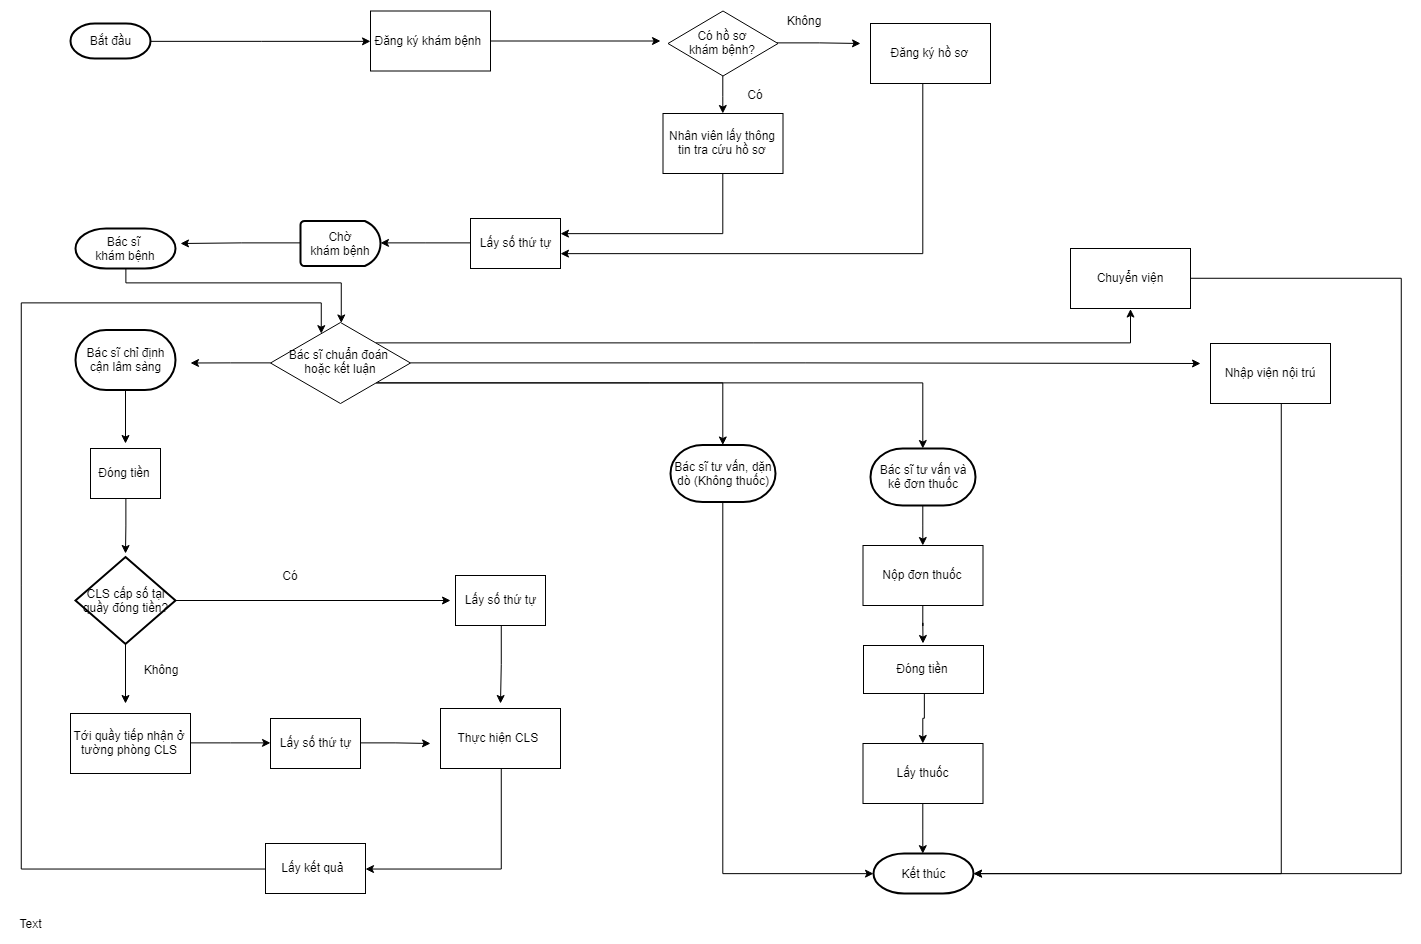

The diagram above was exported from draw.io. Its source (the exported page's mxGraphModel, read from the mxfile embedded in the PNG):
<mxGraphModel dx="1480" dy="886" grid="1" gridSize="10" guides="1" tooltips="1" connect="1" arrows="1" fold="1" page="1" pageScale="1" pageWidth="1100" pageHeight="850" background="#ffffff" math="0" shadow="0">
  <root>
    <mxCell id="0" />
    <mxCell id="1" parent="0" />
    <mxCell id="8EhJANnc2lpDeWRlwaxM-65" style="edgeStyle=orthogonalEdgeStyle;rounded=0;orthogonalLoop=1;jettySize=auto;html=1;" edge="1" parent="1" source="8EhJANnc2lpDeWRlwaxM-2">
      <mxGeometry relative="1" as="geometry">
        <mxPoint x="670" y="67.5" as="targetPoint" />
      </mxGeometry>
    </mxCell>
    <mxCell id="8EhJANnc2lpDeWRlwaxM-2" value="Đăng ký khám bệnh&amp;nbsp;&lt;br&gt;" style="rounded=0;whiteSpace=wrap;html=1;" vertex="1" parent="1">
      <mxGeometry x="380" y="37.5" width="120" height="60" as="geometry" />
    </mxCell>
    <mxCell id="8EhJANnc2lpDeWRlwaxM-45" value="" style="edgeStyle=orthogonalEdgeStyle;rounded=0;orthogonalLoop=1;jettySize=auto;html=1;" edge="1" parent="1" source="8EhJANnc2lpDeWRlwaxM-3">
      <mxGeometry relative="1" as="geometry">
        <mxPoint x="870" y="70" as="targetPoint" />
      </mxGeometry>
    </mxCell>
    <mxCell id="8EhJANnc2lpDeWRlwaxM-60" value="" style="edgeStyle=orthogonalEdgeStyle;rounded=0;orthogonalLoop=1;jettySize=auto;html=1;" edge="1" parent="1" source="8EhJANnc2lpDeWRlwaxM-3" target="8EhJANnc2lpDeWRlwaxM-6">
      <mxGeometry relative="1" as="geometry" />
    </mxCell>
    <mxCell id="8EhJANnc2lpDeWRlwaxM-3" value="Có hồ sơ&lt;br&gt;&amp;nbsp;khám bệnh?&amp;nbsp;&lt;br&gt;" style="rhombus;whiteSpace=wrap;html=1;" vertex="1" parent="1">
      <mxGeometry x="677.5" y="37.5" width="110" height="65" as="geometry" />
    </mxCell>
    <mxCell id="8EhJANnc2lpDeWRlwaxM-59" style="edgeStyle=orthogonalEdgeStyle;rounded=0;orthogonalLoop=1;jettySize=auto;html=1;" edge="1" parent="1" source="8EhJANnc2lpDeWRlwaxM-4" target="8EhJANnc2lpDeWRlwaxM-7">
      <mxGeometry relative="1" as="geometry">
        <Array as="points">
          <mxPoint x="932" y="280" />
        </Array>
      </mxGeometry>
    </mxCell>
    <mxCell id="8EhJANnc2lpDeWRlwaxM-4" value="Đăng ký hồ sơ" style="rounded=0;whiteSpace=wrap;html=1;" vertex="1" parent="1">
      <mxGeometry x="880" y="50" width="120" height="60" as="geometry" />
    </mxCell>
    <mxCell id="8EhJANnc2lpDeWRlwaxM-64" style="edgeStyle=orthogonalEdgeStyle;rounded=0;orthogonalLoop=1;jettySize=auto;html=1;" edge="1" parent="1" source="8EhJANnc2lpDeWRlwaxM-6" target="8EhJANnc2lpDeWRlwaxM-7">
      <mxGeometry relative="1" as="geometry">
        <Array as="points">
          <mxPoint x="732" y="260" />
        </Array>
      </mxGeometry>
    </mxCell>
    <mxCell id="8EhJANnc2lpDeWRlwaxM-6" value="Nhân viên lấy thông tin tra cứu hồ sơ" style="rounded=0;whiteSpace=wrap;html=1;" vertex="1" parent="1">
      <mxGeometry x="672.5" y="140" width="120" height="60" as="geometry" />
    </mxCell>
    <mxCell id="8EhJANnc2lpDeWRlwaxM-47" style="edgeStyle=orthogonalEdgeStyle;rounded=0;orthogonalLoop=1;jettySize=auto;html=1;" edge="1" parent="1" source="8EhJANnc2lpDeWRlwaxM-7" target="8EhJANnc2lpDeWRlwaxM-9">
      <mxGeometry relative="1" as="geometry" />
    </mxCell>
    <mxCell id="8EhJANnc2lpDeWRlwaxM-7" value="Lấy số thứ tự&lt;br&gt;" style="rounded=0;whiteSpace=wrap;html=1;" vertex="1" parent="1">
      <mxGeometry x="480" y="245" width="90" height="50" as="geometry" />
    </mxCell>
    <mxCell id="8EhJANnc2lpDeWRlwaxM-40" style="edgeStyle=orthogonalEdgeStyle;rounded=0;orthogonalLoop=1;jettySize=auto;html=1;entryX=0;entryY=0.5;entryDx=0;entryDy=0;" edge="1" parent="1" source="8EhJANnc2lpDeWRlwaxM-8" target="8EhJANnc2lpDeWRlwaxM-2">
      <mxGeometry relative="1" as="geometry" />
    </mxCell>
    <mxCell id="8EhJANnc2lpDeWRlwaxM-8" value="Bắt đầu&lt;br&gt;" style="strokeWidth=2;html=1;shape=mxgraph.flowchart.terminator;whiteSpace=wrap;" vertex="1" parent="1">
      <mxGeometry x="80" y="50" width="80" height="35" as="geometry" />
    </mxCell>
    <mxCell id="8EhJANnc2lpDeWRlwaxM-55" style="edgeStyle=orthogonalEdgeStyle;rounded=0;orthogonalLoop=1;jettySize=auto;html=1;" edge="1" parent="1" source="8EhJANnc2lpDeWRlwaxM-9">
      <mxGeometry relative="1" as="geometry">
        <mxPoint x="190" y="270" as="targetPoint" />
      </mxGeometry>
    </mxCell>
    <mxCell id="8EhJANnc2lpDeWRlwaxM-9" value="Chờ&lt;br&gt;khám bệnh&lt;br&gt;" style="strokeWidth=2;html=1;shape=mxgraph.flowchart.delay;whiteSpace=wrap;" vertex="1" parent="1">
      <mxGeometry x="310" y="247.5" width="80" height="45" as="geometry" />
    </mxCell>
    <mxCell id="8EhJANnc2lpDeWRlwaxM-98" style="edgeStyle=orthogonalEdgeStyle;rounded=0;orthogonalLoop=1;jettySize=auto;html=1;" edge="1" parent="1" source="8EhJANnc2lpDeWRlwaxM-13" target="8EhJANnc2lpDeWRlwaxM-14">
      <mxGeometry relative="1" as="geometry">
        <Array as="points">
          <mxPoint x="135" y="309" />
          <mxPoint x="351" y="309" />
        </Array>
      </mxGeometry>
    </mxCell>
    <mxCell id="8EhJANnc2lpDeWRlwaxM-13" value="Bác sĩ &lt;br&gt;khám bệnh" style="strokeWidth=2;html=1;shape=mxgraph.flowchart.terminator;whiteSpace=wrap;" vertex="1" parent="1">
      <mxGeometry x="85" y="255" width="100" height="40" as="geometry" />
    </mxCell>
    <mxCell id="8EhJANnc2lpDeWRlwaxM-72" style="edgeStyle=orthogonalEdgeStyle;rounded=0;orthogonalLoop=1;jettySize=auto;html=1;entryX=0.5;entryY=1;entryDx=0;entryDy=0;" edge="1" parent="1" source="8EhJANnc2lpDeWRlwaxM-14" target="8EhJANnc2lpDeWRlwaxM-32">
      <mxGeometry relative="1" as="geometry">
        <Array as="points">
          <mxPoint x="1140" y="369" />
        </Array>
      </mxGeometry>
    </mxCell>
    <mxCell id="8EhJANnc2lpDeWRlwaxM-73" style="edgeStyle=orthogonalEdgeStyle;rounded=0;orthogonalLoop=1;jettySize=auto;html=1;" edge="1" parent="1" source="8EhJANnc2lpDeWRlwaxM-14">
      <mxGeometry relative="1" as="geometry">
        <mxPoint x="1210" y="390" as="targetPoint" />
      </mxGeometry>
    </mxCell>
    <mxCell id="8EhJANnc2lpDeWRlwaxM-74" style="edgeStyle=orthogonalEdgeStyle;rounded=0;orthogonalLoop=1;jettySize=auto;html=1;" edge="1" parent="1" source="8EhJANnc2lpDeWRlwaxM-14" target="8EhJANnc2lpDeWRlwaxM-24">
      <mxGeometry relative="1" as="geometry">
        <Array as="points">
          <mxPoint x="732" y="409" />
        </Array>
      </mxGeometry>
    </mxCell>
    <mxCell id="8EhJANnc2lpDeWRlwaxM-75" style="edgeStyle=orthogonalEdgeStyle;rounded=0;orthogonalLoop=1;jettySize=auto;html=1;" edge="1" parent="1" source="8EhJANnc2lpDeWRlwaxM-14" target="8EhJANnc2lpDeWRlwaxM-26">
      <mxGeometry relative="1" as="geometry">
        <Array as="points">
          <mxPoint x="932" y="409" />
        </Array>
      </mxGeometry>
    </mxCell>
    <mxCell id="8EhJANnc2lpDeWRlwaxM-100" style="edgeStyle=orthogonalEdgeStyle;rounded=0;orthogonalLoop=1;jettySize=auto;html=1;" edge="1" parent="1" source="8EhJANnc2lpDeWRlwaxM-14">
      <mxGeometry relative="1" as="geometry">
        <mxPoint x="200" y="389.5" as="targetPoint" />
      </mxGeometry>
    </mxCell>
    <mxCell id="8EhJANnc2lpDeWRlwaxM-14" value="Bác sĩ chuẩn đoán &lt;br&gt;hoặc kết luận" style="rhombus;whiteSpace=wrap;html=1;" vertex="1" parent="1">
      <mxGeometry x="280" y="349" width="140" height="81" as="geometry" />
    </mxCell>
    <mxCell id="8EhJANnc2lpDeWRlwaxM-57" style="edgeStyle=orthogonalEdgeStyle;rounded=0;orthogonalLoop=1;jettySize=auto;html=1;" edge="1" parent="1" source="8EhJANnc2lpDeWRlwaxM-16">
      <mxGeometry relative="1" as="geometry">
        <mxPoint x="135" y="470" as="targetPoint" />
      </mxGeometry>
    </mxCell>
    <mxCell id="8EhJANnc2lpDeWRlwaxM-16" value="Bác sĩ chỉ định cận lâm sàng" style="strokeWidth=2;html=1;shape=mxgraph.flowchart.terminator;whiteSpace=wrap;" vertex="1" parent="1">
      <mxGeometry x="85" y="356.5" width="100" height="60" as="geometry" />
    </mxCell>
    <mxCell id="8EhJANnc2lpDeWRlwaxM-66" style="edgeStyle=orthogonalEdgeStyle;rounded=0;orthogonalLoop=1;jettySize=auto;html=1;" edge="1" parent="1" source="8EhJANnc2lpDeWRlwaxM-17">
      <mxGeometry relative="1" as="geometry">
        <mxPoint x="135" y="580" as="targetPoint" />
      </mxGeometry>
    </mxCell>
    <mxCell id="8EhJANnc2lpDeWRlwaxM-17" value="Đóng tiền&lt;br&gt;" style="rounded=0;whiteSpace=wrap;html=1;" vertex="1" parent="1">
      <mxGeometry x="100" y="475" width="70" height="50" as="geometry" />
    </mxCell>
    <mxCell id="8EhJANnc2lpDeWRlwaxM-90" style="edgeStyle=orthogonalEdgeStyle;rounded=0;orthogonalLoop=1;jettySize=auto;html=1;" edge="1" parent="1" source="8EhJANnc2lpDeWRlwaxM-18">
      <mxGeometry relative="1" as="geometry">
        <mxPoint x="135" y="730" as="targetPoint" />
      </mxGeometry>
    </mxCell>
    <mxCell id="8EhJANnc2lpDeWRlwaxM-91" style="edgeStyle=orthogonalEdgeStyle;rounded=0;orthogonalLoop=1;jettySize=auto;html=1;" edge="1" parent="1" source="8EhJANnc2lpDeWRlwaxM-18">
      <mxGeometry relative="1" as="geometry">
        <mxPoint x="460" y="627" as="targetPoint" />
      </mxGeometry>
    </mxCell>
    <mxCell id="8EhJANnc2lpDeWRlwaxM-18" value="CLS cấp số tại quầy đóng tiền?" style="strokeWidth=2;html=1;shape=mxgraph.flowchart.decision;whiteSpace=wrap;" vertex="1" parent="1">
      <mxGeometry x="85" y="583.5" width="100" height="87" as="geometry" />
    </mxCell>
    <mxCell id="8EhJANnc2lpDeWRlwaxM-92" style="edgeStyle=orthogonalEdgeStyle;rounded=0;orthogonalLoop=1;jettySize=auto;html=1;" edge="1" parent="1" source="8EhJANnc2lpDeWRlwaxM-20">
      <mxGeometry relative="1" as="geometry">
        <mxPoint x="510" y="730" as="targetPoint" />
      </mxGeometry>
    </mxCell>
    <mxCell id="8EhJANnc2lpDeWRlwaxM-20" value="Lấy số thứ tự&lt;br&gt;" style="rounded=0;whiteSpace=wrap;html=1;" vertex="1" parent="1">
      <mxGeometry x="465" y="602" width="90" height="50" as="geometry" />
    </mxCell>
    <mxCell id="8EhJANnc2lpDeWRlwaxM-95" style="edgeStyle=orthogonalEdgeStyle;rounded=0;orthogonalLoop=1;jettySize=auto;html=1;" edge="1" parent="1" source="8EhJANnc2lpDeWRlwaxM-21">
      <mxGeometry relative="1" as="geometry">
        <mxPoint x="440" y="770" as="targetPoint" />
      </mxGeometry>
    </mxCell>
    <mxCell id="8EhJANnc2lpDeWRlwaxM-21" value="Lấy số thứ tự&lt;br&gt;" style="rounded=0;whiteSpace=wrap;html=1;" vertex="1" parent="1">
      <mxGeometry x="280" y="745" width="90" height="50" as="geometry" />
    </mxCell>
    <mxCell id="8EhJANnc2lpDeWRlwaxM-96" style="edgeStyle=orthogonalEdgeStyle;rounded=0;orthogonalLoop=1;jettySize=auto;html=1;" edge="1" parent="1" source="8EhJANnc2lpDeWRlwaxM-22" target="8EhJANnc2lpDeWRlwaxM-23">
      <mxGeometry relative="1" as="geometry">
        <Array as="points">
          <mxPoint x="511" y="896" />
        </Array>
      </mxGeometry>
    </mxCell>
    <mxCell id="8EhJANnc2lpDeWRlwaxM-22" value="Thực hiện CLS&amp;nbsp;" style="rounded=0;whiteSpace=wrap;html=1;" vertex="1" parent="1">
      <mxGeometry x="450" y="735" width="120" height="60" as="geometry" />
    </mxCell>
    <mxCell id="8EhJANnc2lpDeWRlwaxM-99" style="edgeStyle=orthogonalEdgeStyle;rounded=0;orthogonalLoop=1;jettySize=auto;html=1;" edge="1" parent="1" source="8EhJANnc2lpDeWRlwaxM-23">
      <mxGeometry relative="1" as="geometry">
        <mxPoint x="331" y="360" as="targetPoint" />
        <Array as="points">
          <mxPoint x="31" y="896" />
          <mxPoint x="31" y="329" />
          <mxPoint x="331" y="329" />
        </Array>
      </mxGeometry>
    </mxCell>
    <mxCell id="8EhJANnc2lpDeWRlwaxM-23" value="Lấy kết quả&amp;nbsp;" style="rounded=0;whiteSpace=wrap;html=1;" vertex="1" parent="1">
      <mxGeometry x="275" y="870" width="100" height="50" as="geometry" />
    </mxCell>
    <mxCell id="8EhJANnc2lpDeWRlwaxM-87" style="edgeStyle=orthogonalEdgeStyle;rounded=0;orthogonalLoop=1;jettySize=auto;html=1;" edge="1" parent="1" source="8EhJANnc2lpDeWRlwaxM-24" target="8EhJANnc2lpDeWRlwaxM-30">
      <mxGeometry relative="1" as="geometry">
        <Array as="points">
          <mxPoint x="732" y="900" />
        </Array>
      </mxGeometry>
    </mxCell>
    <mxCell id="8EhJANnc2lpDeWRlwaxM-24" value="Bác sĩ tư vấn, dặn dò (Không thuốc)" style="strokeWidth=2;html=1;shape=mxgraph.flowchart.terminator;whiteSpace=wrap;" vertex="1" parent="1">
      <mxGeometry x="680" y="471.5" width="105" height="57" as="geometry" />
    </mxCell>
    <mxCell id="8EhJANnc2lpDeWRlwaxM-76" value="" style="edgeStyle=orthogonalEdgeStyle;rounded=0;orthogonalLoop=1;jettySize=auto;html=1;" edge="1" parent="1" source="8EhJANnc2lpDeWRlwaxM-26" target="8EhJANnc2lpDeWRlwaxM-27">
      <mxGeometry relative="1" as="geometry" />
    </mxCell>
    <mxCell id="8EhJANnc2lpDeWRlwaxM-26" value="Bác sĩ tư vấn và kê đơn thuốc" style="strokeWidth=2;html=1;shape=mxgraph.flowchart.terminator;whiteSpace=wrap;" vertex="1" parent="1">
      <mxGeometry x="880" y="475" width="105" height="57" as="geometry" />
    </mxCell>
    <mxCell id="8EhJANnc2lpDeWRlwaxM-79" style="edgeStyle=orthogonalEdgeStyle;rounded=0;orthogonalLoop=1;jettySize=auto;html=1;" edge="1" parent="1" source="8EhJANnc2lpDeWRlwaxM-27">
      <mxGeometry relative="1" as="geometry">
        <mxPoint x="932.5" y="670" as="targetPoint" />
      </mxGeometry>
    </mxCell>
    <mxCell id="8EhJANnc2lpDeWRlwaxM-27" value="Nộp đơn thuốc" style="rounded=0;whiteSpace=wrap;html=1;" vertex="1" parent="1">
      <mxGeometry x="872.5" y="572" width="120" height="60" as="geometry" />
    </mxCell>
    <mxCell id="8EhJANnc2lpDeWRlwaxM-84" value="" style="edgeStyle=orthogonalEdgeStyle;rounded=0;orthogonalLoop=1;jettySize=auto;html=1;" edge="1" parent="1" source="8EhJANnc2lpDeWRlwaxM-28" target="8EhJANnc2lpDeWRlwaxM-29">
      <mxGeometry relative="1" as="geometry">
        <Array as="points">
          <mxPoint x="934" y="745" />
          <mxPoint x="932" y="745" />
        </Array>
      </mxGeometry>
    </mxCell>
    <mxCell id="8EhJANnc2lpDeWRlwaxM-28" value="Đóng tiền" style="rounded=0;whiteSpace=wrap;html=1;" vertex="1" parent="1">
      <mxGeometry x="873" y="672" width="120" height="48" as="geometry" />
    </mxCell>
    <mxCell id="8EhJANnc2lpDeWRlwaxM-81" style="edgeStyle=orthogonalEdgeStyle;rounded=0;orthogonalLoop=1;jettySize=auto;html=1;entryX=0.5;entryY=0;entryDx=0;entryDy=0;entryPerimeter=0;" edge="1" parent="1" source="8EhJANnc2lpDeWRlwaxM-29" target="8EhJANnc2lpDeWRlwaxM-30">
      <mxGeometry relative="1" as="geometry" />
    </mxCell>
    <mxCell id="8EhJANnc2lpDeWRlwaxM-29" value="Lấy thuốc&lt;br&gt;" style="rounded=0;whiteSpace=wrap;html=1;" vertex="1" parent="1">
      <mxGeometry x="872.5" y="770" width="120" height="60" as="geometry" />
    </mxCell>
    <mxCell id="8EhJANnc2lpDeWRlwaxM-30" value="Kết thúc&lt;br&gt;" style="strokeWidth=2;html=1;shape=mxgraph.flowchart.terminator;whiteSpace=wrap;" vertex="1" parent="1">
      <mxGeometry x="883" y="880" width="100" height="40" as="geometry" />
    </mxCell>
    <mxCell id="8EhJANnc2lpDeWRlwaxM-86" style="edgeStyle=orthogonalEdgeStyle;rounded=0;orthogonalLoop=1;jettySize=auto;html=1;" edge="1" parent="1" source="8EhJANnc2lpDeWRlwaxM-31" target="8EhJANnc2lpDeWRlwaxM-30">
      <mxGeometry relative="1" as="geometry">
        <Array as="points">
          <mxPoint x="1291" y="900" />
        </Array>
      </mxGeometry>
    </mxCell>
    <mxCell id="8EhJANnc2lpDeWRlwaxM-31" value="Nhập viện nội trú" style="rounded=0;whiteSpace=wrap;html=1;" vertex="1" parent="1">
      <mxGeometry x="1220" y="370" width="120" height="60" as="geometry" />
    </mxCell>
    <mxCell id="8EhJANnc2lpDeWRlwaxM-85" style="edgeStyle=orthogonalEdgeStyle;rounded=0;orthogonalLoop=1;jettySize=auto;html=1;entryX=1;entryY=0.5;entryDx=0;entryDy=0;entryPerimeter=0;" edge="1" parent="1" source="8EhJANnc2lpDeWRlwaxM-32" target="8EhJANnc2lpDeWRlwaxM-30">
      <mxGeometry relative="1" as="geometry">
        <Array as="points">
          <mxPoint x="1411" y="305" />
          <mxPoint x="1411" y="900" />
        </Array>
      </mxGeometry>
    </mxCell>
    <mxCell id="8EhJANnc2lpDeWRlwaxM-32" value="Chuyển viện" style="rounded=0;whiteSpace=wrap;html=1;" vertex="1" parent="1">
      <mxGeometry x="1080" y="275" width="120" height="60" as="geometry" />
    </mxCell>
    <mxCell id="8EhJANnc2lpDeWRlwaxM-94" style="edgeStyle=orthogonalEdgeStyle;rounded=0;orthogonalLoop=1;jettySize=auto;html=1;entryX=0;entryY=0.5;entryDx=0;entryDy=0;" edge="1" parent="1" source="8EhJANnc2lpDeWRlwaxM-89" target="8EhJANnc2lpDeWRlwaxM-21">
      <mxGeometry relative="1" as="geometry" />
    </mxCell>
    <mxCell id="8EhJANnc2lpDeWRlwaxM-89" value="Tới quầy tiếp nhận ở tường phòng CLS" style="rounded=0;whiteSpace=wrap;html=1;" vertex="1" parent="1">
      <mxGeometry x="80" y="740" width="120" height="60" as="geometry" />
    </mxCell>
    <mxCell id="8EhJANnc2lpDeWRlwaxM-101" value="Text" style="text;html=1;strokeColor=none;fillColor=none;align=center;verticalAlign=middle;whiteSpace=wrap;rounded=0;" vertex="1" parent="1">
      <mxGeometry x="20" y="940" width="40" height="20" as="geometry" />
    </mxCell>
    <mxCell id="8EhJANnc2lpDeWRlwaxM-105" value="Không&lt;br&gt;" style="text;html=1;strokeColor=none;fillColor=none;align=center;verticalAlign=middle;whiteSpace=wrap;rounded=0;" vertex="1" parent="1">
      <mxGeometry x="792.5" y="37.5" width="40" height="20" as="geometry" />
    </mxCell>
    <mxCell id="8EhJANnc2lpDeWRlwaxM-109" value="Có&lt;br&gt;" style="text;html=1;strokeColor=none;fillColor=none;align=center;verticalAlign=middle;whiteSpace=wrap;rounded=0;" vertex="1" parent="1">
      <mxGeometry x="745" y="111" width="40" height="20" as="geometry" />
    </mxCell>
    <mxCell id="8EhJANnc2lpDeWRlwaxM-110" value="Không&lt;br&gt;" style="text;html=1;strokeColor=none;fillColor=none;align=center;verticalAlign=middle;whiteSpace=wrap;rounded=0;" vertex="1" parent="1">
      <mxGeometry x="150" y="686" width="40" height="20" as="geometry" />
    </mxCell>
    <mxCell id="8EhJANnc2lpDeWRlwaxM-111" value="Có&lt;br&gt;" style="text;html=1;strokeColor=none;fillColor=none;align=center;verticalAlign=middle;whiteSpace=wrap;rounded=0;" vertex="1" parent="1">
      <mxGeometry x="280" y="592" width="40" height="20" as="geometry" />
    </mxCell>
  </root>
</mxGraphModel>